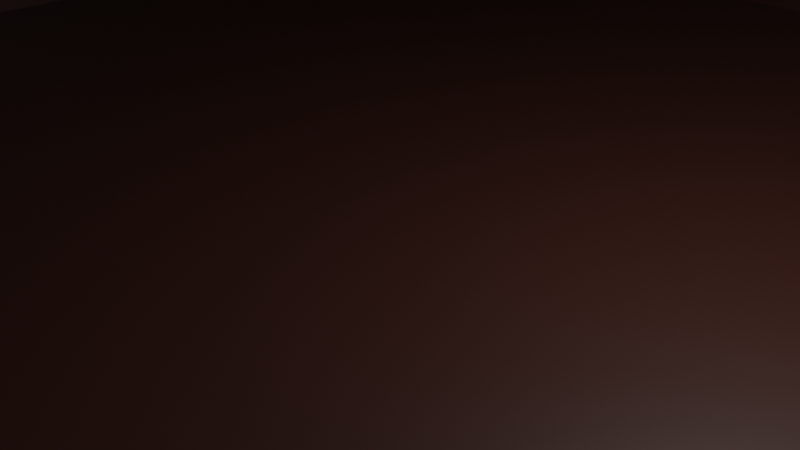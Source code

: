 # Source: Goldburg_Models.blend  (saved by Blender 2.83.19; exported with 4.5.12 LTS)
import bpy
from mathutils import Matrix  # noqa: F401  (used for matrix-valued properties, if any)

bpy.ops.wm.read_factory_settings(use_empty=True)
scene = bpy.context.scene
scene.name = 'Scene'

# ---- collections
col_collection = bpy.data.collections.new('Collection'); scene.collection.children.link(col_collection)

# ---- materials (node trees are filled in below, after node groups)
mat_enclosure = bpy.data.materials.new('Enclosure')
mat_enclosure.use_transparent_shadow = False

# ---- material node trees
mat_enclosure.use_nodes = True; mat_enclosure.node_tree.nodes.clear()
_N = mat_enclosure.node_tree.nodes; _L = mat_enclosure.node_tree.links
n0 = _N.new('ShaderNodeBsdfPrincipled'); n0.name = 'Principled BSDF'; n0.location = (10, 300)
n0.distribution = 'GGX'
n0.subsurface_method = 'BURLEY'
n0.inputs[0].default_value = (0.03522, 0.009221, 0.005469, 1.0)
n0.inputs[3].default_value = 1.45
n0.inputs[27].default_value = (0.0, 0.0, 0.0, 1.0)
n0.inputs[28].default_value = 1.0
n1 = _N.new('ShaderNodeOutputMaterial'); n1.name = 'Material Output'; n1.location = (300, 300)
_L.new(n0.outputs[0], n1.inputs[0])
n1.is_active_output = True

# ---- world
world_world = bpy.data.worlds.new('World'); scene.world = world_world
world_world.use_nodes = True; world_world.node_tree.nodes.clear()
_N = world_world.node_tree.nodes; _L = world_world.node_tree.links
n0 = _N.new('ShaderNodeOutputWorld'); n0.name = 'World Output'; n0.location = (300, 300)
n1 = _N.new('ShaderNodeBackground'); n1.name = 'Background'; n1.location = (10, 300)
n1.inputs[0].default_value = (0.05088, 0.05088, 0.05088, 1.0)
_L.new(n1.outputs[0], n0.inputs[0])
n0.is_active_output = True
world_world.color = (0.05088, 0.05088, 0.05088)
world_world.use_sun_shadow = False
world_world.sun_shadow_jitter_overblur = 0.0

# ---- cameras
cam_camera = bpy.data.cameras.new('Camera')
cam_camera.clip_end = 100.0
cam_camera.ortho_scale = 7.314

# ---- lights
light_light = bpy.data.lights.new('Light', 'POINT')
light_light.transmission_factor = 0.0
light_light.energy = 1000.0
light_light.shadow_soft_size = 0.1
light_light.shadow_maximum_resolution = 0.006
light_light.use_absolute_resolution = True

# ---- meshes
me_plane = bpy.data.meshes.new('Plane')
me_plane.from_pydata([(-1.0, -1.0, 0.0), (1.0, -1.0, 0.0), (-1.0, 1.0, 0.0), (1.0, 1.0, 0.0)], [], [(0, 1, 3, 2)])
_uv = me_plane.uv_layers.new(name='UVMap')
_uv.uv.foreach_set('vector', [0.0, 0.0, 1.0, 0.0, 1.0, 1.0, 0.0, 1.0])
me_plane.materials.append(mat_enclosure)
me_plane.use_remesh_fix_poles = True
me_plane.use_remesh_preserve_attributes = False
me_plane.use_mirror_vertex_groups = False
me_plane.update()
me_plane_001 = bpy.data.meshes.new('Plane.001')
me_plane_001.from_pydata([(-1.0, -1.0, 0.0), (1.0, -1.0, 0.0), (-1.0, 1.0, 0.0), (1.0, 1.0, 0.0)], [], [(0, 1, 3, 2)])
_uv = me_plane_001.uv_layers.new(name='UVMap')
_uv.uv.foreach_set('vector', [0.0, 0.0, 1.0, 0.0, 1.0, 1.0, 0.0, 1.0])
me_plane_001.materials.append(mat_enclosure)
me_plane_001.use_remesh_fix_poles = True
me_plane_001.use_remesh_preserve_attributes = False
me_plane_001.use_mirror_vertex_groups = False
me_plane_001.update()
me_plane_002 = bpy.data.meshes.new('Plane.002')
me_plane_002.from_pydata([(-1.0, -1.0, 0.0), (1.0, -1.0, 0.0), (-1.0, 1.0, 0.0), (1.0, 1.0, 0.0)], [], [(0, 1, 3, 2)])
_uv = me_plane_002.uv_layers.new(name='UVMap')
_uv.uv.foreach_set('vector', [0.0, 0.0, 1.0, 0.0, 1.0, 1.0, 0.0, 1.0])
me_plane_002.materials.append(mat_enclosure)
me_plane_002.use_remesh_fix_poles = True
me_plane_002.use_remesh_preserve_attributes = False
me_plane_002.use_mirror_vertex_groups = False
me_plane_002.update()

# ---- objects
ob_light = bpy.data.objects.new('Light', light_light)
ob_camera = bpy.data.objects.new('Camera', cam_camera)
ob_enclosure = bpy.data.objects.new('Enclosure', me_plane)
ob_plane_001 = bpy.data.objects.new('Plane.001', me_plane_001)
ob_plane_002 = bpy.data.objects.new('Plane.002', me_plane_002)

# ---- transforms, parenting, visibility, modifiers, constraints
ob_light.location = (4.076, 1.005, 5.904)
ob_light.rotation_euler = (0.6503, 0.05522, 1.866)
ob_light.lock_rotations_4d = False
ob_light.empty_display_type = 'ARROWS'
ob_light.color = (0.0, 0.0, 0.0, 0.0)
ob_light.lineart.crease_threshold = 0.0
ob_camera.location = (7.359, -6.926, 4.958)
ob_camera.rotation_euler = (1.109, 0.0, 0.8149)
ob_camera.lock_rotations_4d = False
ob_camera.empty_display_type = 'ARROWS'
ob_camera.color = (0.0, 0.0, 0.0, 0.0)
ob_camera.display_type = 'WIRE'
ob_camera.lineart.crease_threshold = 0.0
ob_enclosure.location = (0.0, 0.0, 0.0)
ob_enclosure.scale = (10.0, 10.0, 10.0)
ob_enclosure.lineart.crease_threshold = 0.0
ob_plane_001.parent = ob_enclosure
ob_plane_001.matrix_parent_inverse = Matrix(((0.1, -0.0, 0.0, -0.0), (-0.0, 0.1, -0.0, 0.0), (0.0, -0.0, 0.1, -0.0), (-0.0, 0.0, -0.0, 1.0)))
ob_plane_001.location = (-10.0, 0.0, 15.0)
ob_plane_001.rotation_euler = (-0.0, -1.571, 0.0)
ob_plane_001.scale = (15.0, 10.0, 10.0)
ob_plane_001.lineart.crease_threshold = 0.0
ob_plane_002.parent = ob_enclosure
ob_plane_002.matrix_parent_inverse = Matrix(((0.1, -0.0, 0.0, -0.0), (-0.0, 0.1, -0.0, 0.0), (0.0, -0.0, 0.1, -0.0), (-0.0, 0.0, -0.0, 1.0)))
ob_plane_002.location = (0.0, 10.0, 15.0)
ob_plane_002.rotation_euler = (-1.571, -1.571, 0.0)
ob_plane_002.scale = (15.0, 10.0, 10.0)
ob_plane_002.lineart.crease_threshold = 0.0

# ---- collection membership
col_collection.objects.link(ob_light)
col_collection.objects.link(ob_camera)
col_collection.objects.link(ob_enclosure)
col_collection.objects.link(ob_plane_001)
col_collection.objects.link(ob_plane_002)

# ---- scene / render settings (as saved in the file)
scene.camera = ob_camera
scene.frame_start = 1; scene.frame_end = 250; scene.frame_set(1)
scene.render.engine = 'BLENDER_EEVEE_NEXT'
scene.cycles.use_denoising = False
scene.cycles.samples = 128
scene.cycles.sampling_pattern = 'TABULATED_SOBOL'
scene.cycles.use_adaptive_sampling = False
scene.cycles.use_light_tree = False
scene.view_settings.view_transform = 'Filmic'
bpy.context.view_layer.update()
